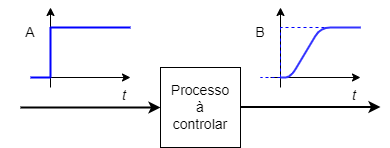

The diagram above was exported from draw.io. Its source (the exported page's mxGraphModel, read from the mxfile embedded in the PNG):
<mxGraphModel dx="460" dy="551" grid="1" gridSize="10" guides="1" tooltips="1" connect="1" arrows="1" fold="1" page="1" pageScale="1" pageWidth="827" pageHeight="1169" math="0" shadow="0">
  <root>
    <mxCell id="0" />
    <mxCell id="1" parent="0" />
    <mxCell id="dHTBogb9uSTQoctN_zuv-14" value="" style="group" vertex="1" connectable="0" parent="1">
      <mxGeometry y="220" width="154" height="103" as="geometry" />
    </mxCell>
    <mxCell id="dHTBogb9uSTQoctN_zuv-15" value="A" style="text;html=1;strokeColor=none;fillColor=none;align=center;verticalAlign=middle;whiteSpace=wrap;rounded=0;fontSize=14;" vertex="1" parent="dHTBogb9uSTQoctN_zuv-14">
      <mxGeometry y="10" width="60" height="30" as="geometry" />
    </mxCell>
    <mxCell id="dHTBogb9uSTQoctN_zuv-16" value="" style="endArrow=classic;html=1;rounded=0;" edge="1" parent="dHTBogb9uSTQoctN_zuv-14">
      <mxGeometry width="50" height="50" relative="1" as="geometry">
        <mxPoint x="50" y="80" as="sourcePoint" />
        <mxPoint x="50" as="targetPoint" />
      </mxGeometry>
    </mxCell>
    <mxCell id="dHTBogb9uSTQoctN_zuv-17" value="" style="endArrow=classic;html=1;rounded=0;" edge="1" parent="dHTBogb9uSTQoctN_zuv-14">
      <mxGeometry width="50" height="50" relative="1" as="geometry">
        <mxPoint x="40" y="70" as="sourcePoint" />
        <mxPoint x="130" y="70" as="targetPoint" />
      </mxGeometry>
    </mxCell>
    <mxCell id="dHTBogb9uSTQoctN_zuv-18" value="" style="endArrow=none;html=1;rounded=0;strokeColor=#0000FF;strokeWidth=2;" edge="1" parent="dHTBogb9uSTQoctN_zuv-14">
      <mxGeometry width="50" height="50" relative="1" as="geometry">
        <mxPoint x="50" y="70" as="sourcePoint" />
        <mxPoint x="50" y="20" as="targetPoint" />
      </mxGeometry>
    </mxCell>
    <mxCell id="dHTBogb9uSTQoctN_zuv-19" value="" style="endArrow=none;html=1;rounded=0;strokeColor=#0000FF;strokeWidth=2;" edge="1" parent="dHTBogb9uSTQoctN_zuv-14">
      <mxGeometry width="50" height="50" relative="1" as="geometry">
        <mxPoint x="130" y="20" as="sourcePoint" />
        <mxPoint x="50" y="20" as="targetPoint" />
      </mxGeometry>
    </mxCell>
    <mxCell id="dHTBogb9uSTQoctN_zuv-20" value="" style="endArrow=none;html=1;rounded=0;strokeColor=#0000FF;strokeWidth=2;" edge="1" parent="dHTBogb9uSTQoctN_zuv-14">
      <mxGeometry width="50" height="50" relative="1" as="geometry">
        <mxPoint x="50" y="70" as="sourcePoint" />
        <mxPoint x="30" y="70" as="targetPoint" />
      </mxGeometry>
    </mxCell>
    <mxCell id="dHTBogb9uSTQoctN_zuv-21" value="t" style="text;html=1;strokeColor=none;fillColor=none;align=center;verticalAlign=middle;whiteSpace=wrap;rounded=0;fontSize=14;fontStyle=2" vertex="1" parent="dHTBogb9uSTQoctN_zuv-14">
      <mxGeometry x="94" y="73" width="60" height="30" as="geometry" />
    </mxCell>
    <mxCell id="dHTBogb9uSTQoctN_zuv-23" value="" style="group" vertex="1" connectable="0" parent="1">
      <mxGeometry x="20" y="220" width="364" height="140" as="geometry" />
    </mxCell>
    <mxCell id="dHTBogb9uSTQoctN_zuv-11" value="" style="endArrow=classic;html=1;rounded=0;strokeColor=#000000;strokeWidth=2;fontSize=14;" edge="1" parent="dHTBogb9uSTQoctN_zuv-23">
      <mxGeometry width="50" height="50" relative="1" as="geometry">
        <mxPoint y="100" as="sourcePoint" />
        <mxPoint x="140" y="100" as="targetPoint" />
      </mxGeometry>
    </mxCell>
    <mxCell id="dHTBogb9uSTQoctN_zuv-12" value="Processo&lt;br&gt;à&lt;br&gt;controlar" style="whiteSpace=wrap;html=1;aspect=fixed;fontSize=14;" vertex="1" parent="dHTBogb9uSTQoctN_zuv-23">
      <mxGeometry x="140" y="60" width="80" height="80" as="geometry" />
    </mxCell>
    <mxCell id="dHTBogb9uSTQoctN_zuv-13" value="" style="endArrow=classic;html=1;rounded=0;strokeColor=#000000;strokeWidth=2;fontSize=14;" edge="1" parent="dHTBogb9uSTQoctN_zuv-23">
      <mxGeometry width="50" height="50" relative="1" as="geometry">
        <mxPoint x="220" y="99.5" as="sourcePoint" />
        <mxPoint x="360" y="99.5" as="targetPoint" />
      </mxGeometry>
    </mxCell>
    <mxCell id="dHTBogb9uSTQoctN_zuv-6" value="B" style="text;html=1;strokeColor=none;fillColor=none;align=center;verticalAlign=middle;whiteSpace=wrap;rounded=0;fontSize=14;" vertex="1" parent="dHTBogb9uSTQoctN_zuv-23">
      <mxGeometry x="210" y="10" width="60" height="30" as="geometry" />
    </mxCell>
    <mxCell id="dHTBogb9uSTQoctN_zuv-1" value="" style="endArrow=classic;html=1;rounded=0;" edge="1" parent="dHTBogb9uSTQoctN_zuv-23">
      <mxGeometry width="50" height="50" relative="1" as="geometry">
        <mxPoint x="260" y="80" as="sourcePoint" />
        <mxPoint x="260" as="targetPoint" />
      </mxGeometry>
    </mxCell>
    <mxCell id="dHTBogb9uSTQoctN_zuv-2" value="" style="endArrow=classic;html=1;rounded=0;" edge="1" parent="dHTBogb9uSTQoctN_zuv-23">
      <mxGeometry width="50" height="50" relative="1" as="geometry">
        <mxPoint x="250" y="70" as="sourcePoint" />
        <mxPoint x="340" y="70" as="targetPoint" />
      </mxGeometry>
    </mxCell>
    <mxCell id="dHTBogb9uSTQoctN_zuv-3" value="" style="endArrow=none;html=1;rounded=0;strokeColor=#0000FF;strokeWidth=1;dashed=1;" edge="1" parent="dHTBogb9uSTQoctN_zuv-23">
      <mxGeometry width="50" height="50" relative="1" as="geometry">
        <mxPoint x="260" y="70" as="sourcePoint" />
        <mxPoint x="260" y="20" as="targetPoint" />
      </mxGeometry>
    </mxCell>
    <mxCell id="dHTBogb9uSTQoctN_zuv-4" value="" style="endArrow=none;html=1;rounded=0;strokeColor=#0000FF;strokeWidth=1;dashed=1;" edge="1" parent="dHTBogb9uSTQoctN_zuv-23">
      <mxGeometry width="50" height="50" relative="1" as="geometry">
        <mxPoint x="340" y="20" as="sourcePoint" />
        <mxPoint x="260" y="20" as="targetPoint" />
      </mxGeometry>
    </mxCell>
    <mxCell id="dHTBogb9uSTQoctN_zuv-5" value="" style="endArrow=none;html=1;rounded=0;strokeColor=#0000FF;strokeWidth=1;dashed=1;" edge="1" parent="dHTBogb9uSTQoctN_zuv-23">
      <mxGeometry width="50" height="50" relative="1" as="geometry">
        <mxPoint x="260" y="70" as="sourcePoint" />
        <mxPoint x="240" y="70" as="targetPoint" />
      </mxGeometry>
    </mxCell>
    <mxCell id="dHTBogb9uSTQoctN_zuv-8" value="t" style="text;html=1;strokeColor=none;fillColor=none;align=center;verticalAlign=middle;whiteSpace=wrap;rounded=0;fontSize=14;fontStyle=2" vertex="1" parent="dHTBogb9uSTQoctN_zuv-23">
      <mxGeometry x="304" y="73" width="60" height="30" as="geometry" />
    </mxCell>
    <mxCell id="dHTBogb9uSTQoctN_zuv-22" value="" style="endArrow=none;html=1;rounded=1;strokeColor=#3333FF;strokeWidth=2;fontSize=14;endFill=0;jumpStyle=arc;jumpSize=20;" edge="1" parent="dHTBogb9uSTQoctN_zuv-23">
      <mxGeometry width="50" height="50" relative="1" as="geometry">
        <mxPoint x="260" y="70" as="sourcePoint" />
        <mxPoint x="340" y="20" as="targetPoint" />
        <Array as="points">
          <mxPoint x="270" y="70" />
          <mxPoint x="300" y="20" />
        </Array>
      </mxGeometry>
    </mxCell>
  </root>
</mxGraphModel>